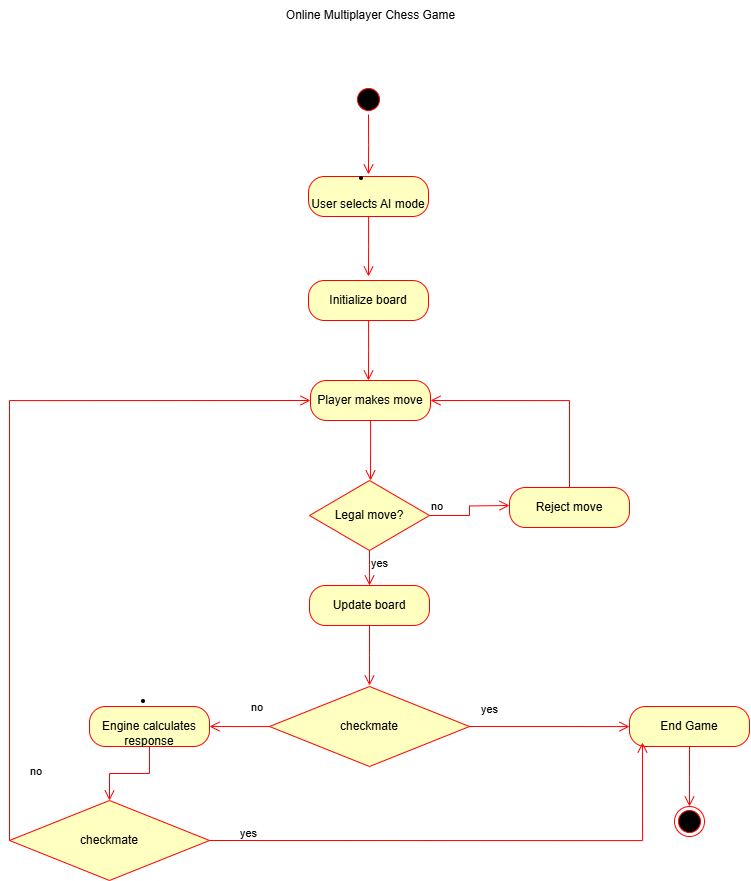

The diagram above was exported from draw.io. Its source (the exported page's mxGraphModel, read from the mxfile embedded in the PNG):
<mxGraphModel dx="1603" dy="935" grid="1" gridSize="10" guides="1" tooltips="1" connect="1" arrows="1" fold="1" page="1" pageScale="1" pageWidth="850" pageHeight="1100" math="0" shadow="0">
  <root>
    <mxCell id="0" />
    <mxCell id="1" parent="0" />
    <mxCell id="ywlugj5ueOvVR4wQWknW-22" value="" style="ellipse;html=1;shape=startState;fillColor=#000000;strokeColor=#ff0000;" vertex="1" parent="1">
      <mxGeometry x="385" y="224" width="30" height="30" as="geometry" />
    </mxCell>
    <mxCell id="ywlugj5ueOvVR4wQWknW-23" value="" style="edgeStyle=orthogonalEdgeStyle;html=1;verticalAlign=bottom;endArrow=open;endSize=8;strokeColor=#ff0000;rounded=0;" edge="1" source="ywlugj5ueOvVR4wQWknW-22" parent="1">
      <mxGeometry relative="1" as="geometry">
        <mxPoint x="400" y="314" as="targetPoint" />
      </mxGeometry>
    </mxCell>
    <mxCell id="ywlugj5ueOvVR4wQWknW-24" value="&lt;li data-end=&quot;1462&quot; data-start=&quot;1438&quot;&gt;&lt;p data-end=&quot;1462&quot; data-start=&quot;1440&quot;&gt;User selects AI mode&lt;/p&gt;&lt;/li&gt;" style="rounded=1;whiteSpace=wrap;html=1;arcSize=40;fontColor=#000000;fillColor=#ffffc0;strokeColor=#ff0000;" vertex="1" parent="1">
      <mxGeometry x="340" y="316" width="120" height="40" as="geometry" />
    </mxCell>
    <mxCell id="ywlugj5ueOvVR4wQWknW-25" value="" style="edgeStyle=orthogonalEdgeStyle;html=1;verticalAlign=bottom;endArrow=open;endSize=8;strokeColor=#ff0000;rounded=0;" edge="1" source="ywlugj5ueOvVR4wQWknW-24" parent="1">
      <mxGeometry relative="1" as="geometry">
        <mxPoint x="400" y="416" as="targetPoint" />
      </mxGeometry>
    </mxCell>
    <mxCell id="ywlugj5ueOvVR4wQWknW-28" value="Legal move?" style="rhombus;whiteSpace=wrap;html=1;fontColor=#000000;fillColor=#ffffc0;strokeColor=#ff0000;" vertex="1" parent="1">
      <mxGeometry x="341" y="620" width="120" height="70" as="geometry" />
    </mxCell>
    <mxCell id="ywlugj5ueOvVR4wQWknW-29" value="no" style="edgeStyle=orthogonalEdgeStyle;html=1;align=left;verticalAlign=bottom;endArrow=open;endSize=8;strokeColor=#ff0000;rounded=0;" edge="1" source="ywlugj5ueOvVR4wQWknW-28" parent="1">
      <mxGeometry x="-1" relative="1" as="geometry">
        <mxPoint x="541" y="645" as="targetPoint" />
      </mxGeometry>
    </mxCell>
    <mxCell id="ywlugj5ueOvVR4wQWknW-30" value="yes" style="edgeStyle=orthogonalEdgeStyle;html=1;align=left;verticalAlign=top;endArrow=open;endSize=8;strokeColor=#ff0000;rounded=0;" edge="1" source="ywlugj5ueOvVR4wQWknW-28" parent="1">
      <mxGeometry x="-1" relative="1" as="geometry">
        <mxPoint x="401" y="725" as="targetPoint" />
      </mxGeometry>
    </mxCell>
    <mxCell id="ywlugj5ueOvVR4wQWknW-31" value="Reject move" style="rounded=1;whiteSpace=wrap;html=1;arcSize=40;fontColor=#000000;fillColor=#ffffc0;strokeColor=#ff0000;" vertex="1" parent="1">
      <mxGeometry x="541" y="627" width="120" height="40" as="geometry" />
    </mxCell>
    <mxCell id="ywlugj5ueOvVR4wQWknW-33" value="Update board" style="rounded=1;whiteSpace=wrap;html=1;arcSize=40;fontColor=#000000;fillColor=#ffffc0;strokeColor=#ff0000;" vertex="1" parent="1">
      <mxGeometry x="341" y="725" width="120" height="40" as="geometry" />
    </mxCell>
    <mxCell id="ywlugj5ueOvVR4wQWknW-34" value="" style="edgeStyle=orthogonalEdgeStyle;html=1;verticalAlign=bottom;endArrow=open;endSize=8;strokeColor=#ff0000;rounded=0;" edge="1" source="ywlugj5ueOvVR4wQWknW-33" parent="1">
      <mxGeometry relative="1" as="geometry">
        <mxPoint x="401" y="825" as="targetPoint" />
      </mxGeometry>
    </mxCell>
    <mxCell id="ywlugj5ueOvVR4wQWknW-35" value="&lt;li data-end=&quot;1554&quot; data-start=&quot;1524&quot;&gt;&lt;p data-end=&quot;1554&quot; data-start=&quot;1526&quot;&gt;Engine calculates response&lt;/p&gt;&lt;/li&gt;" style="rounded=1;whiteSpace=wrap;html=1;arcSize=40;fontColor=#000000;fillColor=#ffffc0;strokeColor=#ff0000;" vertex="1" parent="1">
      <mxGeometry x="121" y="846" width="120" height="40" as="geometry" />
    </mxCell>
    <mxCell id="ywlugj5ueOvVR4wQWknW-37" value="checkmate" style="rhombus;whiteSpace=wrap;html=1;fontColor=#000000;fillColor=#ffffc0;strokeColor=#ff0000;" vertex="1" parent="1">
      <mxGeometry x="301" y="826" width="200" height="80" as="geometry" />
    </mxCell>
    <mxCell id="ywlugj5ueOvVR4wQWknW-38" value="no" style="edgeStyle=orthogonalEdgeStyle;html=1;align=left;verticalAlign=bottom;endArrow=open;endSize=8;strokeColor=#ff0000;rounded=0;" edge="1" parent="1">
      <mxGeometry x="-1" y="220" relative="1" as="geometry">
        <mxPoint x="661" y="866" as="targetPoint" />
        <mxPoint x="501" y="866" as="sourcePoint" />
        <Array as="points">
          <mxPoint x="661" y="866" />
          <mxPoint x="661" y="866" />
        </Array>
        <mxPoint x="-220" y="210" as="offset" />
      </mxGeometry>
    </mxCell>
    <mxCell id="ywlugj5ueOvVR4wQWknW-39" value="yes" style="edgeStyle=orthogonalEdgeStyle;html=1;align=left;verticalAlign=top;endArrow=open;endSize=8;strokeColor=#ff0000;rounded=0;entryX=1;entryY=0.5;entryDx=0;entryDy=0;" edge="1" source="ywlugj5ueOvVR4wQWknW-37" parent="1">
      <mxGeometry x="-1" y="-212" relative="1" as="geometry">
        <mxPoint x="241" y="866" as="targetPoint" />
        <mxPoint x="210" y="182" as="offset" />
      </mxGeometry>
    </mxCell>
    <mxCell id="ywlugj5ueOvVR4wQWknW-40" value="End Game" style="rounded=1;whiteSpace=wrap;html=1;arcSize=40;fontColor=#000000;fillColor=#ffffc0;strokeColor=#ff0000;" vertex="1" parent="1">
      <mxGeometry x="661" y="846" width="120" height="40" as="geometry" />
    </mxCell>
    <mxCell id="ywlugj5ueOvVR4wQWknW-41" value="" style="edgeStyle=orthogonalEdgeStyle;html=1;verticalAlign=bottom;endArrow=open;endSize=8;strokeColor=#ff0000;rounded=0;" edge="1" source="ywlugj5ueOvVR4wQWknW-40" parent="1">
      <mxGeometry relative="1" as="geometry">
        <mxPoint x="721" y="946" as="targetPoint" />
      </mxGeometry>
    </mxCell>
    <mxCell id="ywlugj5ueOvVR4wQWknW-42" value="" style="ellipse;html=1;shape=endState;fillColor=#000000;strokeColor=#ff0000;" vertex="1" parent="1">
      <mxGeometry x="706" y="946" width="30" height="30" as="geometry" />
    </mxCell>
    <mxCell id="ywlugj5ueOvVR4wQWknW-43" value="Online Multiplayer Chess Game" style="text;html=1;align=center;verticalAlign=middle;resizable=0;points=[];autosize=1;strokeColor=none;fillColor=none;" vertex="1" parent="1">
      <mxGeometry x="307" y="140" width="190" height="30" as="geometry" />
    </mxCell>
    <mxCell id="ywlugj5ueOvVR4wQWknW-44" value="Initialize board" style="rounded=1;whiteSpace=wrap;html=1;arcSize=40;fontColor=#000000;fillColor=#ffffc0;strokeColor=#ff0000;" vertex="1" parent="1">
      <mxGeometry x="340" y="420" width="120" height="40" as="geometry" />
    </mxCell>
    <mxCell id="ywlugj5ueOvVR4wQWknW-45" value="" style="edgeStyle=orthogonalEdgeStyle;html=1;verticalAlign=bottom;endArrow=open;endSize=8;strokeColor=#ff0000;rounded=0;" edge="1" source="ywlugj5ueOvVR4wQWknW-44" parent="1">
      <mxGeometry relative="1" as="geometry">
        <mxPoint x="400" y="520" as="targetPoint" />
      </mxGeometry>
    </mxCell>
    <mxCell id="ywlugj5ueOvVR4wQWknW-46" value="Player makes move" style="rounded=1;whiteSpace=wrap;html=1;arcSize=40;fontColor=#000000;fillColor=#ffffc0;strokeColor=#ff0000;" vertex="1" parent="1">
      <mxGeometry x="342" y="520" width="120" height="40" as="geometry" />
    </mxCell>
    <mxCell id="ywlugj5ueOvVR4wQWknW-47" value="" style="edgeStyle=orthogonalEdgeStyle;html=1;verticalAlign=bottom;endArrow=open;endSize=8;strokeColor=#ff0000;rounded=0;" edge="1" source="ywlugj5ueOvVR4wQWknW-46" parent="1">
      <mxGeometry relative="1" as="geometry">
        <mxPoint x="402" y="620" as="targetPoint" />
      </mxGeometry>
    </mxCell>
    <mxCell id="ywlugj5ueOvVR4wQWknW-53" value="" style="edgeStyle=orthogonalEdgeStyle;html=1;verticalAlign=bottom;endArrow=open;endSize=8;strokeColor=#ff0000;rounded=0;exitX=0.5;exitY=0;exitDx=0;exitDy=0;entryX=1;entryY=0.5;entryDx=0;entryDy=0;" edge="1" parent="1" source="ywlugj5ueOvVR4wQWknW-31" target="ywlugj5ueOvVR4wQWknW-46">
      <mxGeometry relative="1" as="geometry">
        <mxPoint x="471" y="630" as="targetPoint" />
        <mxPoint x="471" y="570" as="sourcePoint" />
      </mxGeometry>
    </mxCell>
    <mxCell id="ywlugj5ueOvVR4wQWknW-54" value="" style="edgeStyle=orthogonalEdgeStyle;html=1;verticalAlign=bottom;endArrow=open;endSize=8;strokeColor=#ff0000;rounded=0;entryX=0.5;entryY=0;entryDx=0;entryDy=0;" edge="1" parent="1" source="ywlugj5ueOvVR4wQWknW-35" target="ywlugj5ueOvVR4wQWknW-55">
      <mxGeometry relative="1" as="geometry">
        <mxPoint x="180" y="710" as="targetPoint" />
        <mxPoint x="611" y="637" as="sourcePoint" />
      </mxGeometry>
    </mxCell>
    <mxCell id="ywlugj5ueOvVR4wQWknW-55" value="checkmate" style="rhombus;whiteSpace=wrap;html=1;fontColor=#000000;fillColor=#ffffc0;strokeColor=#ff0000;" vertex="1" parent="1">
      <mxGeometry x="41" y="940" width="200" height="80" as="geometry" />
    </mxCell>
    <mxCell id="ywlugj5ueOvVR4wQWknW-57" value="yes" style="edgeStyle=orthogonalEdgeStyle;html=1;align=left;verticalAlign=top;endArrow=open;endSize=8;strokeColor=#ff0000;rounded=0;entryX=0.108;entryY=0.9;entryDx=0;entryDy=0;exitX=1;exitY=0.5;exitDx=0;exitDy=0;entryPerimeter=0;" edge="1" parent="1" source="ywlugj5ueOvVR4wQWknW-55" target="ywlugj5ueOvVR4wQWknW-40">
      <mxGeometry x="-0.8908" y="20" relative="1" as="geometry">
        <mxPoint x="251" y="876" as="targetPoint" />
        <mxPoint x="311" y="876" as="sourcePoint" />
        <mxPoint as="offset" />
      </mxGeometry>
    </mxCell>
    <mxCell id="ywlugj5ueOvVR4wQWknW-58" value="no" style="edgeStyle=orthogonalEdgeStyle;html=1;align=left;verticalAlign=bottom;endArrow=open;endSize=8;strokeColor=#ff0000;rounded=0;exitX=0;exitY=0.5;exitDx=0;exitDy=0;entryX=0;entryY=0.5;entryDx=0;entryDy=0;" edge="1" parent="1" source="ywlugj5ueOvVR4wQWknW-55" target="ywlugj5ueOvVR4wQWknW-46">
      <mxGeometry x="-0.8381" y="-19" relative="1" as="geometry">
        <mxPoint x="671" y="876" as="targetPoint" />
        <mxPoint x="511" y="876" as="sourcePoint" />
        <Array as="points">
          <mxPoint x="41" y="540" />
        </Array>
        <mxPoint as="offset" />
      </mxGeometry>
    </mxCell>
  </root>
</mxGraphModel>